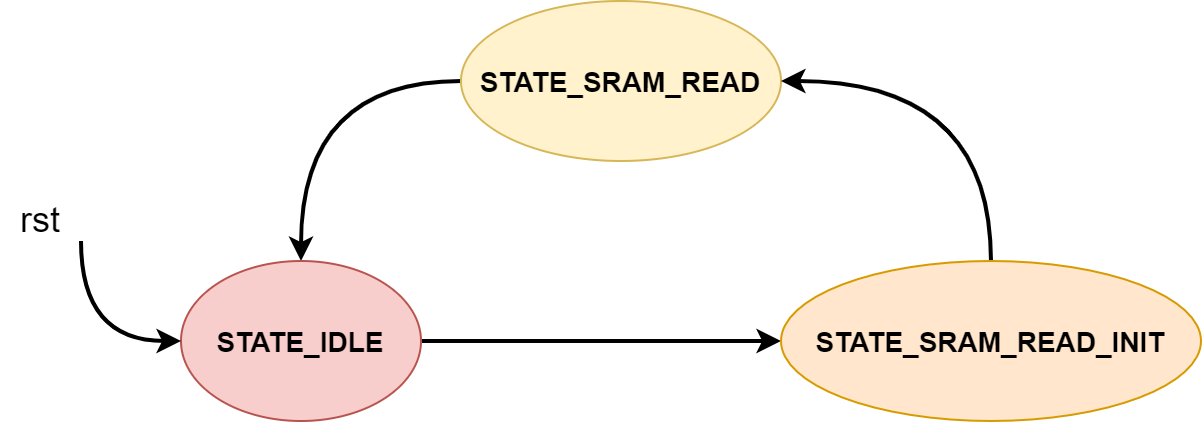

The diagram above was exported from draw.io. Its source (the exported page's mxGraphModel, read from the mxfile embedded in the PNG):
<mxGraphModel dx="1550" dy="777" grid="1" gridSize="10" guides="1" tooltips="1" connect="1" arrows="1" fold="1" page="1" pageScale="1" pageWidth="850" pageHeight="1100" math="0" shadow="0">
  <root>
    <mxCell id="0" />
    <mxCell id="1" parent="0" />
    <mxCell id="2uUHvTMkzK3UNdBMQmN4-5" style="edgeStyle=orthogonalEdgeStyle;rounded=0;orthogonalLoop=1;jettySize=auto;html=1;entryX=0.5;entryY=0;entryDx=0;entryDy=0;strokeWidth=2;curved=1;" edge="1" parent="1" source="2uUHvTMkzK3UNdBMQmN4-2" target="2uUHvTMkzK3UNdBMQmN4-3">
      <mxGeometry relative="1" as="geometry" />
    </mxCell>
    <mxCell id="2uUHvTMkzK3UNdBMQmN4-2" value="STATE_SRAM_READ" style="ellipse;whiteSpace=wrap;html=1;fillColor=#fff2cc;strokeColor=#d6b656;fontStyle=1;fontSize=14;" vertex="1" parent="1">
      <mxGeometry x="280" y="150" width="160" height="80" as="geometry" />
    </mxCell>
    <mxCell id="2uUHvTMkzK3UNdBMQmN4-7" style="edgeStyle=orthogonalEdgeStyle;rounded=0;orthogonalLoop=1;jettySize=auto;html=1;exitX=1;exitY=0.5;exitDx=0;exitDy=0;entryX=0;entryY=0.5;entryDx=0;entryDy=0;strokeWidth=2;" edge="1" parent="1" source="2uUHvTMkzK3UNdBMQmN4-3" target="2uUHvTMkzK3UNdBMQmN4-4">
      <mxGeometry relative="1" as="geometry" />
    </mxCell>
    <mxCell id="2uUHvTMkzK3UNdBMQmN4-3" value="STATE_IDLE" style="ellipse;whiteSpace=wrap;html=1;fillColor=#f8cecc;strokeColor=#b85450;fontStyle=1;fontSize=14;" vertex="1" parent="1">
      <mxGeometry x="140" y="280" width="120" height="80" as="geometry" />
    </mxCell>
    <mxCell id="2uUHvTMkzK3UNdBMQmN4-6" style="edgeStyle=orthogonalEdgeStyle;rounded=0;orthogonalLoop=1;jettySize=auto;html=1;exitX=0.5;exitY=0;exitDx=0;exitDy=0;entryX=1;entryY=0.5;entryDx=0;entryDy=0;strokeWidth=2;curved=1;" edge="1" parent="1" source="2uUHvTMkzK3UNdBMQmN4-4" target="2uUHvTMkzK3UNdBMQmN4-2">
      <mxGeometry relative="1" as="geometry" />
    </mxCell>
    <mxCell id="2uUHvTMkzK3UNdBMQmN4-4" value="STATE_SRAM_READ_INIT" style="ellipse;whiteSpace=wrap;html=1;fillColor=#ffe6cc;strokeColor=#d79b00;fontStyle=1;fontSize=14;" vertex="1" parent="1">
      <mxGeometry x="440" y="280" width="210" height="80" as="geometry" />
    </mxCell>
    <mxCell id="2uUHvTMkzK3UNdBMQmN4-12" style="edgeStyle=orthogonalEdgeStyle;rounded=0;orthogonalLoop=1;jettySize=auto;html=1;exitX=1;exitY=1;exitDx=0;exitDy=0;entryX=0;entryY=0.5;entryDx=0;entryDy=0;strokeWidth=2;fontSize=14;curved=1;" edge="1" parent="1" source="2uUHvTMkzK3UNdBMQmN4-9" target="2uUHvTMkzK3UNdBMQmN4-3">
      <mxGeometry relative="1" as="geometry" />
    </mxCell>
    <mxCell id="2uUHvTMkzK3UNdBMQmN4-9" value="&lt;font style=&quot;font-size: 18px&quot;&gt;rst&lt;/font&gt;" style="text;html=1;strokeColor=none;fillColor=none;align=center;verticalAlign=middle;whiteSpace=wrap;rounded=0;" vertex="1" parent="1">
      <mxGeometry x="50" y="250" width="40" height="20" as="geometry" />
    </mxCell>
    <mxCell id="2uUHvTMkzK3UNdBMQmN4-11" style="edgeStyle=orthogonalEdgeStyle;rounded=0;orthogonalLoop=1;jettySize=auto;html=1;exitX=0.5;exitY=1;exitDx=0;exitDy=0;strokeWidth=2;fontSize=14;" edge="1" parent="1" source="2uUHvTMkzK3UNdBMQmN4-9" target="2uUHvTMkzK3UNdBMQmN4-9">
      <mxGeometry relative="1" as="geometry" />
    </mxCell>
  </root>
</mxGraphModel>